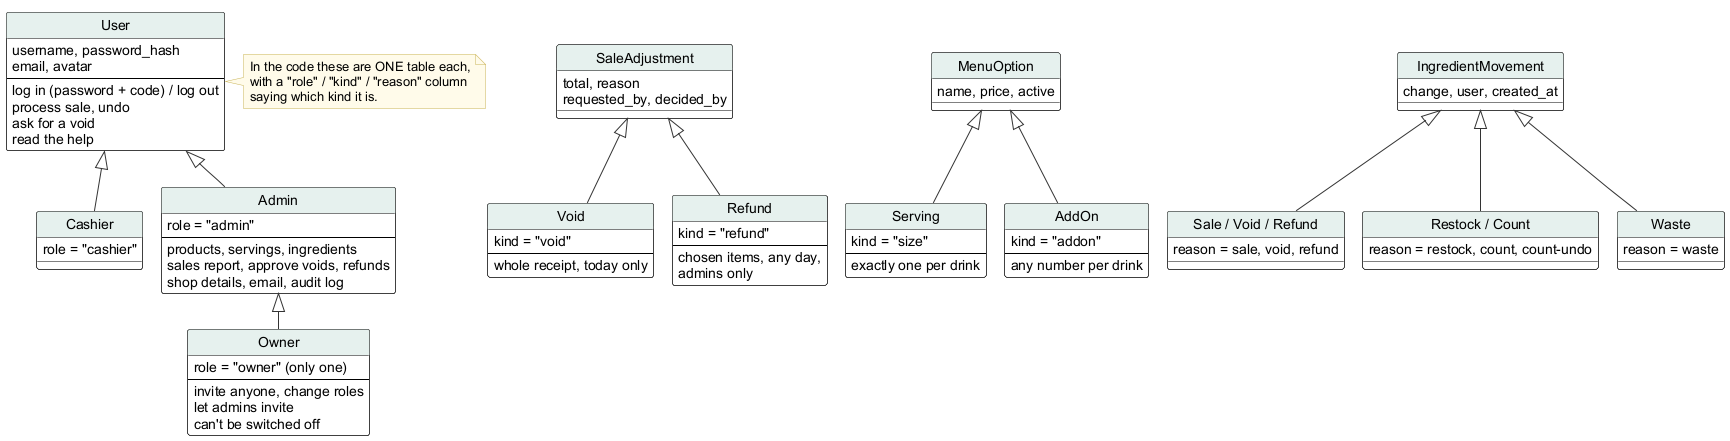

The diagram above was rendered by PlantUML. Its source (embedded in the PNG):
@startuml
!pragma layout smetana
' Generalization hierarchy - Inventory & POS System v0.32.0 (report, Lecture 5-7; redrawn 2026-10-27)
' Edit: paste into draw.io (Arrange > Insert > Advanced > PlantUML) or planttext.com
skinparam defaultFontName Arial
skinparam shadowing false
skinparam ArrowColor #333333
skinparam rectangle {
  BackgroundColor White
  BorderColor Black
}
skinparam usecase {
  BackgroundColor White
  BorderColor Black
}
skinparam class {
  BackgroundColor White
  BorderColor Black
  HeaderBackgroundColor #E6F1EE
}
skinparam activity {
  BackgroundColor White
  BorderColor Black
}
skinparam state {
  BackgroundColor White
  BorderColor Black
}
skinparam sequence {
  ParticipantBackgroundColor White
  ParticipantBorderColor Black
  LifeLineBorderColor #888888
  ActorBorderColor Black
  ActorBackgroundColor White
}
skinparam note {
  BackgroundColor #FFFBEA
  BorderColor #C9B458
}
skinparam swimlaneWidth same
hide circle

class User {
  username, password_hash
  email, avatar
  --
  log in (password + code) / log out
  process sale, undo
  ask for a void
  read the help
}
class Cashier {
  role = "cashier"
}
class Admin {
  role = "admin"
  --
  products, servings, ingredients
  sales report, approve voids, refunds
  shop details, email, audit log
}
class Owner {
  role = "owner" (only one)
  --
  invite anyone, change roles
  let admins invite
  can't be switched off
}
User <|-- Cashier
User <|-- Admin
Admin <|-- Owner
class SaleAdjustment {
  total, reason
  requested_by, decided_by
}
class Void {
  kind = "void"
  --
  whole receipt, today only
}
class Refund {
  kind = "refund"
  --
  chosen items, any day,
  admins only
}
SaleAdjustment <|-- Void
SaleAdjustment <|-- Refund
class MenuOption {
  name, price, active
}
class Serving {
  kind = "size"
  --
  exactly one per drink
}
class AddOn {
  kind = "addon"
  --
  any number per drink
}
MenuOption <|-- Serving
MenuOption <|-- AddOn
class IngredientMovement {
  change, user, created_at
}
class "Sale / Void / Refund" as SaleUse {
  reason = sale, void, refund
}
class "Restock / Count" as Restock {
  reason = restock, count, count-undo
}
class Waste {
  reason = waste
}
IngredientMovement <|-- SaleUse
IngredientMovement <|-- Restock
IngredientMovement <|-- Waste
note right of User
  In the code these are ONE table each,
  with a "role" / "kind" / "reason" column
  saying which kind it is.
end note
@enduml